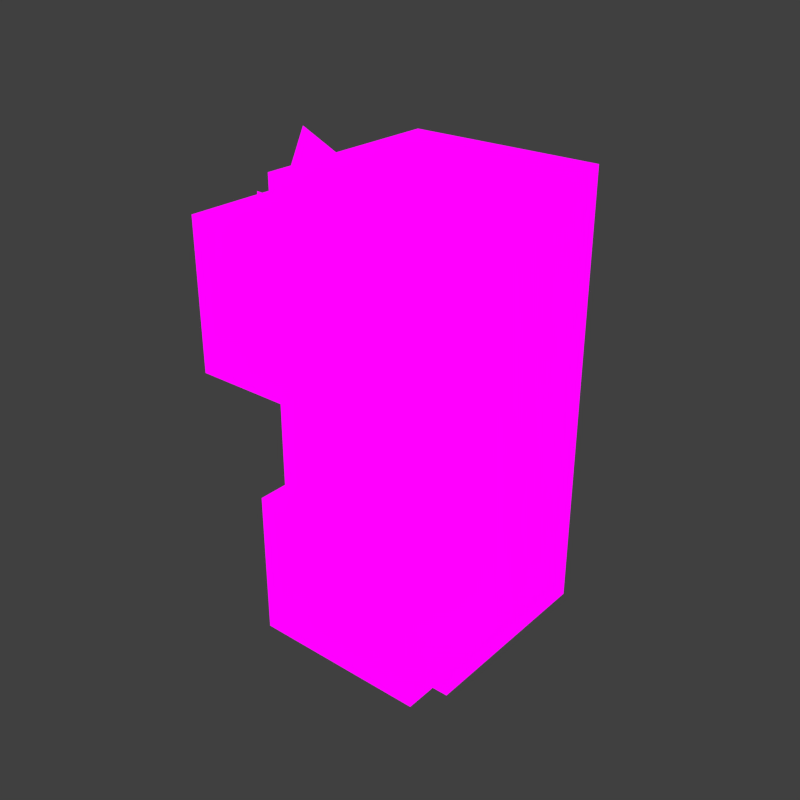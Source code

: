 # Source: FilingCabinet.blend  (saved by Blender 2.76.0; exported with 4.5.12 LTS)
import bpy
from mathutils import Matrix  # noqa: F401  (used for matrix-valued properties, if any)

bpy.ops.wm.read_factory_settings(use_empty=True)
scene = bpy.context.scene
scene.name = 'Scene'

# ---- collections
col_collection_1 = bpy.data.collections.new('Collection 1'); scene.collection.children.link(col_collection_1)

# ---- images (referenced by path relative to the original .blend; pixels are not part of the script)
import os
ASSET_DIR = os.environ.get("B2B_ASSET_DIR", "")  # directory of the original .blend (textures are referenced by path, not embedded)
HERE = os.path.dirname(os.path.abspath(__file__))  # packed textures are extracted next to this script under _unpacked/

def load_image(name, relpath, width, height, colorspace="sRGB"):
    """Load a texture the original file referenced (path relative to the .blend, or extracted next to this script)."""
    p = next((c for c in (os.path.join(HERE, relpath), os.path.join(ASSET_DIR, relpath)) if relpath and os.path.exists(c)), "")
    if p:
        img = bpy.data.images.load(p, check_existing=True)
        img.name = name
    else:  # same state as the original file: an image datablock whose file is absent (Cycles renders it pink)
        img = bpy.data.images.new(name, width, height)
        img.source = "FILE"
        img.filepath = "//" + (relpath or name)
    img.colorspace_settings.name = colorspace
    return img
img_filingcabinet_filingcabinet_mask_png = load_image('FilingCabinet_FilingCabinet_Mask.png', 'FilingCabinet_FilingCabinet_Mask.png', 1024, 1024, 'sRGB')

# ---- materials (node trees are filled in below, after node groups)
mat_filingcabinet = bpy.data.materials.new('FilingCabinet')
mat_filingcabinet.alpha_threshold = 0.0
mat_filingcabinet.roughness = 0.5

# ---- material node trees
mat_filingcabinet.use_nodes = True; mat_filingcabinet.node_tree.nodes.clear()
_N = mat_filingcabinet.node_tree.nodes; _L = mat_filingcabinet.node_tree.links
n0 = _N.new('ShaderNodeOutputMaterial'); n0.name = 'Material Output'; n0.location = (300, 300)
n1 = _N.new('ShaderNodeEmission'); n1.name = 'Emission'; n1.location = (10, 300)
n2 = _N.new('ShaderNodeTexImage'); n2.name = 'Image Texture'; n2.location = (-180, 300)
n2.width = 140
n2.image = img_filingcabinet_filingcabinet_mask_png
_L.new(n1.outputs[0], n0.inputs[0])
_L.new(n2.outputs[0], n1.inputs[0])
n0.is_active_output = True

# ---- world
world_world = bpy.data.worlds.new('World'); scene.world = world_world
world_world.color = (0.05088, 0.05088, 0.05088)
world_world.use_sun_shadow = False
world_world.sun_shadow_jitter_overblur = 0.0
world_world.cycles.sampling_method = 'MANUAL'
world_world.cycles.sample_map_resolution = 256

# ---- meshes
me_cube_009 = bpy.data.meshes.new('Cube.009')
me_cube_009.from_pydata([(-0.0873, -0.1888, 0.2985), (0.0873, -0.1888, 0.2985), (0.0873, -0.1888, 0.432), (-0.0873, -0.1888, 0.432), (-0.0873, -0.1372, 0.009093), (0.0873, -0.1372, 0.009093), (-0.0873, -0.1372, 0.1538), (0.0873, -0.1372, 0.1538), (-0.0873, -0.0974, 0.009093), (-0.0873, -0.0974, 0.1538), (-0.0873, -0.0974, 0.2985), (-0.0873, -0.0974, 0.432), (-0.0773, -0.1788, 0.4205), (0.0773, -0.1788, 0.4205), (0.0773, -0.1788, 0.432), (-0.0773, -0.1788, 0.432), (-0.0773, -0.1272, 0.1456), (0.0773, -0.1272, 0.1456), (-0.0773, -0.1272, 0.1538), (0.0773, -0.1272, 0.1538), (-0.0773, -0.07436, 0.1456), (0.0773, -0.07436, 0.1456), (-0.0773, -0.07436, 0.1538), (0.0773, -0.07436, 0.1538), (-0.0773, -0.06115, 0.4205), (0.0773, -0.06115, 0.4205), (0.0773, -0.06115, 0.432), (-0.0773, -0.06115, 0.432), (0.09681, -0.0974, -1.49e-08), (-0.09799, -0.0974, -1.49e-08), (-0.09799, -0.0974, 0.4432), (-0.09799, 0.0974, -1.49e-08), (0.09681, 0.0974, -1.49e-08), (-0.09799, 0.0974, 0.4432), (0.09681, -0.0974, 0.4432), (0.0873, -0.0974, 0.009093), (0.0873, -0.0974, 0.2985), (0.0873, -0.0974, 0.1538), (0.09681, 0.0974, 0.4432), (0.0873, -0.0974, 0.432), (-0.0773, -0.0974, 0.432), (0.0773, -0.0974, 0.432), (-0.0773, -0.0974, 0.1538), (0.0773, -0.0974, 0.1538), (-0.07552, -0.1099, 0.4193), (0.06827, -0.1099, 0.4183), (-0.04314, -0.1099, 0.4918), (0.07709, -0.1099, 0.4381), (-0.07919, -0.1237, 0.4148), (0.0604, -0.1237, 0.418), (-0.08019, -0.1237, 0.4174), (0.04294, -0.1237, 0.4641), (-0.07091, -0.1366, 0.4189), (0.06092, -0.1366, 0.4179), (-0.06962, -0.1366, 0.4418), (0.06186, -0.1366, 0.4343), (-0.07763, -0.1591, 0.4163), (0.05452, -0.1591, 0.4196), (-0.07921, -0.1591, 0.4304), (0.05165, -0.1591, 0.4451), (-0.06975, -0.1106, 0.141), (0.06208, -0.1106, 0.1399), (-0.06846, -0.1106, 0.1638), (0.06302, -0.1106, 0.1564)], [], [(2, 3, 0, 1), (7, 6, 4, 5), (0, 10, 36, 1), (6, 9, 8, 4), (10, 30, 29, 9), (3, 11, 10, 0), (13, 12, 15, 14), (17, 16, 18, 19), (41, 26, 25), (17, 21, 20, 16), (30, 40, 41, 34), (13, 25, 24, 12), (3, 2, 14, 15), (6, 7, 19, 18), (4, 8, 35, 5), (43, 36, 10, 42), (5, 35, 37, 7), (30, 11, 40), (33, 38, 32, 31), (34, 39, 36), (30, 33, 31, 29), (39, 34, 41), (7, 37, 43, 19), (1, 36, 39, 2), (6, 18, 42, 9), (11, 30, 10), (35, 8, 29, 28), (9, 29, 8), (38, 34, 28, 32), (34, 36, 37, 28), (29, 31, 32, 28), (28, 37, 35), (34, 38, 33, 30), (3, 15, 40, 11), (2, 39, 41, 14), (16, 20, 22, 42, 18), (19, 43, 23, 21, 17), (10, 9, 42), (37, 36, 43), (41, 25, 13, 14), (24, 27, 40), (24, 40, 15, 12), (45, 47, 46, 44), (49, 51, 50, 48), (53, 55, 54, 52), (57, 59, 58, 56), (61, 63, 62, 60)])
_k = set([(0, 1), (0, 3), (0, 10), (1, 2), (1, 36), (2, 3), (2, 14), (2, 39), (3, 11), (3, 15), (4, 5), (4, 6), (4, 8), (5, 7), (5, 35), (6, 7), (6, 9), (6, 18), (7, 19), (7, 37), (8, 9), (8, 29), (8, 35), (9, 10), (9, 29), (9, 42), (10, 11), (10, 30), (10, 36), (11, 30), (11, 40), (12, 13), (12, 15), (12, 24), (13, 14), (13, 25), (14, 15), (14, 41), (15, 40), (16, 17), (16, 18), (16, 20), (17, 19), (17, 21), (18, 19), (18, 42), (19, 43), (20, 21), (20, 22), (21, 23), (22, 42), (23, 43), (24, 25), (24, 27), (25, 26), (26, 41), (27, 40), (28, 29), (28, 32), (28, 34), (28, 35), (28, 37), (29, 30), (29, 31), (30, 33), (30, 34), (31, 32), (31, 33), (32, 38), (33, 38), (34, 36), (34, 38), (34, 39), (35, 37), (36, 37), (36, 39), (37, 43), (39, 41), (40, 41), (42, 43), (44, 45), (44, 46), (45, 47), (46, 47), (48, 49), (48, 50), (49, 51), (50, 51), (52, 53), (52, 54), (53, 55), (54, 55), (56, 57), (56, 58), (57, 59), (58, 59), (60, 61), (60, 62), (61, 63), (62, 63)])
me_cube_009.attributes.new('sharp_edge', 'BOOLEAN', 'EDGE').data.foreach_set('value', [ (min(e.vertices), max(e.vertices)) in _k for e in me_cube_009.edges])
_uv = me_cube_009.uv_layers.new(name='UVMap')
_uv.uv.foreach_set('vector', [0.8272, 0.2207, 0.6633, 0.2207, 0.6633, 0.09544, 0.8272, 0.09544, 0.8171, 0.5271, 0.8171, 0.3632, 0.9529, 0.3632, 0.9529, 0.5271, 0.6633, 0.09544, 0.6633, 0.00969, 0.8272, 0.00969, 0.8272, 0.09544, 0.8171, 0.3632, 0.8171, 0.3258, 0.9529, 0.3258, 0.9529, 0.3632, 0.7504, 0.4616, 0.7604, 0.3258, 0.7604, 0.7418, 0.7504, 0.5975, 0.6633, 0.2207, 0.5776, 0.2207, 0.5776, 0.09544, 0.6633, 0.09544, 0.9095, 0.8393, 0.9095, 0.6942, 0.9203, 0.6942, 0.9203, 0.8393, 0.94, 0.05929, 0.94, 0.2044, 0.9323, 0.2044, 0.9323, 0.05929, 0.9203, 0.9157, 0.9203, 0.9497, 0.9095, 0.9497, 0.8294, 0.8934, 0.7798, 0.8934, 0.7798, 0.7483, 0.8294, 0.7483, 0.7604, 0.3258, 0.741, 0.3364, 0.5959, 0.3364, 0.5776, 0.3258, 0.8902, 0.7289, 0.7798, 0.7289, 0.7798, 0.5838, 0.8902, 0.5838, 0.6633, 0.2207, 0.8272, 0.2207, 0.8178, 0.2301, 0.6727, 0.2301, 0.8171, 0.3632, 0.8171, 0.5271, 0.8077, 0.5177, 0.8077, 0.3726, 0.9529, 0.3632, 0.9903, 0.3632, 0.9903, 0.5271, 0.9529, 0.5271, 0.5959, 0.5975, 0.5865, 0.4616, 0.7504, 0.4616, 0.741, 0.5975, 0.9529, 0.5271, 0.9529, 0.5644, 0.8171, 0.5644, 0.8171, 0.5271, 0.7604, 0.3258, 0.7504, 0.3364, 0.741, 0.3364, 0.1925, 0.1925, 0.3753, 0.1925, 0.3753, 0.6085, 0.1925, 0.6085, 0.5776, 0.3258, 0.5865, 0.3364, 0.5865, 0.4616, 0.00969, 0.1925, 0.1925, 0.1925, 0.1925, 0.6085, 0.00969, 0.6085, 0.5865, 0.3364, 0.5776, 0.3258, 0.5959, 0.3364, 0.8171, 0.5271, 0.7798, 0.5271, 0.7798, 0.5177, 0.8077, 0.5177, 0.8272, 0.09544, 0.9129, 0.09544, 0.9129, 0.2207, 0.8272, 0.2207, 0.8171, 0.3632, 0.8077, 0.3726, 0.7798, 0.3726, 0.7798, 0.3632, 0.7504, 0.3364, 0.7604, 0.3258, 0.7504, 0.4616, 0.5865, 0.7333, 0.7504, 0.7333, 0.7604, 0.7418, 0.5776, 0.7418, 0.7504, 0.5975, 0.7604, 0.7418, 0.7504, 0.7333, 0.3753, 0.1925, 0.5582, 0.1925, 0.5582, 0.6085, 0.3753, 0.6085, 0.5776, 0.3258, 0.5865, 0.4616, 0.5865, 0.5975, 0.5776, 0.7418, 0.1925, 0.7913, 0.1925, 0.6085, 0.3753, 0.6085, 0.3753, 0.7913, 0.5776, 0.7418, 0.5865, 0.5975, 0.5865, 0.7333, 0.3753, 0.00969, 0.3753, 0.1925, 0.1925, 0.1925, 0.1925, 0.00969, 0.6633, 0.2207, 0.6727, 0.2301, 0.6727, 0.3065, 0.6633, 0.3065, 0.8272, 0.2207, 0.8272, 0.3065, 0.8178, 0.3065, 0.8178, 0.2301, 0.94, 0.2044, 0.94, 0.254, 0.9323, 0.254, 0.9323, 0.2324, 0.9323, 0.2044, 0.9323, 0.05929, 0.9323, 0.03131, 0.9323, 0.00969, 0.94, 0.00969, 0.94, 0.05929, 0.7504, 0.4616, 0.7504, 0.5975, 0.741, 0.5975, 0.5865, 0.5975, 0.5865, 0.4616, 0.5959, 0.5975, 0.9203, 0.9157, 0.9095, 0.9497, 0.9095, 0.8393, 0.9203, 0.8393, 0.9095, 0.5838, 0.9203, 0.5838, 0.9203, 0.6178, 0.9095, 0.5838, 0.9203, 0.6178, 0.9203, 0.6942, 0.9095, 0.6942, 0.5776, 0.7815, 0.5776, 0.7612, 0.7011, 0.7612, 0.7011, 0.8357, 0.00969, 0.8569, 0.00969, 0.8107, 0.1333, 0.8107, 0.1333, 0.8133, 0.4192, 0.8576, 0.4192, 0.873, 0.2956, 0.873, 0.2956, 0.8516, 0.2763, 0.8107, 0.2763, 0.8348, 0.1527, 0.8348, 0.1527, 0.8215, 0.4192, 0.8167, 0.4192, 0.8322, 0.2956, 0.8322, 0.2956, 0.8107])
me_cube_009.materials.append(mat_filingcabinet)
me_cube_009.use_remesh_preserve_volume = False
me_cube_009.use_remesh_preserve_attributes = False
me_cube_009.use_mirror_vertex_groups = False
me_cube_009.update()

# ---- objects
ob_cube = bpy.data.objects.new('Cube', me_cube_009)

# ---- transforms, parenting, visibility, modifiers, constraints
ob_cube.location = (0.0, 0.0, 0.0)
ob_cube.lineart.crease_threshold = 0.0

# ---- collection membership
col_collection_1.objects.link(ob_cube)

# ---- scene / render settings (as saved in the file)
scene.frame_start = 1; scene.frame_end = 250; scene.frame_set(1)
scene.render.engine = 'CYCLES'
scene.render.resolution_x = 600
scene.render.resolution_y = 600
scene.render.dither_intensity = 0.0
scene.cycles.use_denoising = False
scene.cycles.samples = 10
scene.cycles.sampling_pattern = 'TABULATED_SOBOL'
scene.cycles.light_sampling_threshold = 0.0
scene.cycles.use_adaptive_sampling = False
scene.cycles.use_light_tree = False
scene.cycles.blur_glossy = 0.0
scene.cycles.pixel_filter_type = 'GAUSSIAN'
scene.cycles.sample_clamp_indirect = 0.0
scene.view_settings.view_transform = 'Standard'
bpy.context.view_layer.update()

# ---- added for rendering (the .blend has no active camera): camera
cam_auto = bpy.data.cameras.new('AutoCamera')
cam_auto.lens = 50.0
cam_auto.sensor_width = 36.0
cam_auto.clip_end = 1000.0
ob_auto_camera = bpy.data.objects.new('AutoCamera', cam_auto)
scene.collection.objects.link(ob_auto_camera)
ob_auto_camera.location = (0.555853, -0.713419, 0.691054)
ob_auto_camera.rotation_euler = (1.09748, -7.21219e-08, 0.694738)
scene.camera = ob_auto_camera
bpy.context.view_layer.update()
